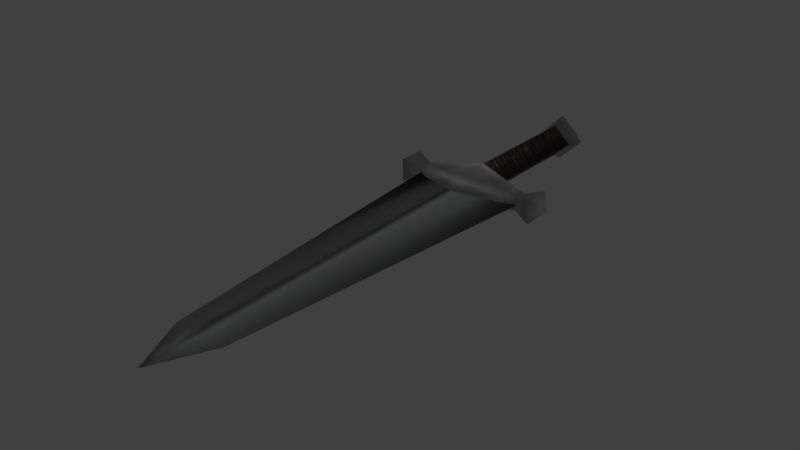 # Source: dagger_wide_blade.blend  (saved by Blender 5.2.45; exported with 4.5.12 LTS)
import bpy
from mathutils import Matrix  # noqa: F401  (used for matrix-valued properties, if any)

bpy.ops.wm.read_factory_settings(use_empty=True)
scene = bpy.context.scene
scene.name = 'Scene'

# ---- collections
col_collection_1 = bpy.data.collections.new('Collection 1'); scene.collection.children.link(col_collection_1)
col_collection_2 = bpy.data.collections.new('Collection 2'); scene.collection.children.link(col_collection_2)
col_collection_3 = bpy.data.collections.new('Collection 3'); scene.collection.children.link(col_collection_3)
col_collection_4 = bpy.data.collections.new('Collection 4'); scene.collection.children.link(col_collection_4)
col_collection_5 = bpy.data.collections.new('Collection 5'); scene.collection.children.link(col_collection_5)
col_collection_6 = bpy.data.collections.new('Collection 6'); scene.collection.children.link(col_collection_6)
col_collection_7 = bpy.data.collections.new('Collection 7'); scene.collection.children.link(col_collection_7)
col_collection_8 = bpy.data.collections.new('Collection 8'); scene.collection.children.link(col_collection_8)
col_collection_9 = bpy.data.collections.new('Collection 9'); scene.collection.children.link(col_collection_9)
col_collection_10 = bpy.data.collections.new('Collection 10'); scene.collection.children.link(col_collection_10)
col_collection_11 = bpy.data.collections.new('Collection 11'); scene.collection.children.link(col_collection_11)
col_collection_12 = bpy.data.collections.new('Collection 12'); scene.collection.children.link(col_collection_12)
col_collection_13 = bpy.data.collections.new('Collection 13'); scene.collection.children.link(col_collection_13)
col_collection_14 = bpy.data.collections.new('Collection 14'); scene.collection.children.link(col_collection_14)
col_collection_20 = bpy.data.collections.new('Collection 20'); scene.collection.children.link(col_collection_20)

# ---- images (referenced by path relative to the original .blend; pixels are not part of the script)
import os
ASSET_DIR = os.environ.get("B2B_ASSET_DIR", "")  # directory of the original .blend (textures are referenced by path, not embedded)
HERE = os.path.dirname(os.path.abspath(__file__))  # packed textures are extracted next to this script under _unpacked/

def load_image(name, relpath, width, height, colorspace="sRGB"):
    """Load a texture the original file referenced (path relative to the .blend, or extracted next to this script)."""
    p = next((c for c in (os.path.join(HERE, relpath), os.path.join(ASSET_DIR, relpath)) if relpath and os.path.exists(c)), "")
    if p:
        img = bpy.data.images.load(p, check_existing=True)
        img.name = name
    else:  # same state as the original file: an image datablock whose file is absent (Cycles renders it pink)
        img = bpy.data.images.new(name, width, height)
        img.source = "FILE"
        img.filepath = "//" + (relpath or name)
    img.colorspace_settings.name = colorspace
    return img
img_daggerblueglowdye = load_image('DaggerBlueGlowDye', '_unpacked/DaggerBlueGlowDye.9a7bd8cf.png', 1, 1, 'Non-Color')
img_tex_dagger_1 = load_image('tex_dagger_1', '_unpacked/tex_dagger_1.e6a63a97.png', 512, 512, 'sRGB')
img_daggerneutraldye = load_image('DaggerNeutralDye', '_unpacked/DaggerNeutralDye.eb0302f7.png', 1, 1, 'sRGB')

# ---- materials (node trees are filled in below, after node groups)
mat_daggerbladeglow = bpy.data.materials.new('DaggerBladeGlow')
mat_mat_dagger_1_brighterhandle = bpy.data.materials.new('mat_dagger_1_BrighterHandle')
mat_mat_dagger_1_brighterhandle.alpha_threshold = 0.0
mat_mat_dagger_1_brighterhandle.use_backface_culling_lightprobe_volume = False
mat_mat_dagger_1_brighterhandle.use_transparent_shadow = False
mat_mat_dagger_1_brighterhandle.roughness = 0.5
mat_mat_dagger_1_brighterhandle.specular_intensity = 0.0
mat_mat_dagger_1 = bpy.data.materials.new('mat_dagger_1')
mat_mat_dagger_1.alpha_threshold = 0.0
mat_mat_dagger_1.use_backface_culling_lightprobe_volume = False
mat_mat_dagger_1.use_transparent_shadow = False
mat_mat_dagger_1.roughness = 0.5
mat_mat_dagger_1.specular_intensity = 0.0

# ---- material node trees
mat_daggerbladeglow.use_nodes = True; mat_daggerbladeglow.node_tree.nodes.clear()
_N = mat_daggerbladeglow.node_tree.nodes; _L = mat_daggerbladeglow.node_tree.links
n0 = _N.new('ShaderNodeBsdfTransparent'); n0.name = 'Transparent BSDF'; n0.location = (0, 0)
n1 = _N.new('ShaderNodeEmission'); n1.name = 'Emission'; n1.location = (0, 0)
n1.inputs[1].default_value = 5.0
n2 = _N.new('ShaderNodeMixShader'); n2.name = 'Mix Shader'; n2.location = (0, 0)
n3 = _N.new('ShaderNodeOutputMaterial'); n3.name = 'Material Output'; n3.location = (0, 0)
n4 = _N.new('ShaderNodeNewGeometry'); n4.name = 'GlowBackFaces'; n4.location = (0, 0)
n5 = _N.new('ShaderNodeMath'); n5.name = 'Math'; n5.location = (0, 0)
n5.operation = 'MULTIPLY'
n6 = _N.new('ShaderNodeAttribute'); n6.name = 'Attribute'; n6.location = (0, 0)
n6.attribute_name = 'GlowOpacity'
n7 = _N.new('ShaderNodeTexImage'); n7.name = 'Dye'; n7.location = (0, 0)
n7.image = img_daggerblueglowdye
_L.new(n0.outputs[0], n2.inputs[1])
_L.new(n1.outputs[0], n2.inputs[2])
_L.new(n2.outputs[0], n3.inputs[0])
_L.new(n4.outputs[6], n5.inputs[0])
_L.new(n5.outputs[0], n2.inputs[0])
_L.new(n6.outputs[2], n5.inputs[1])
_L.new(n7.outputs[0], n1.inputs[0])
n3.is_active_output = True
mat_mat_dagger_1_brighterhandle.use_nodes = True; mat_mat_dagger_1_brighterhandle.node_tree.nodes.clear()
_N = mat_mat_dagger_1_brighterhandle.node_tree.nodes; _L = mat_mat_dagger_1_brighterhandle.node_tree.links
n0 = _N.new('ShaderNodeOutputMaterial'); n0.name = 'Material Output'; n0.location = (0, 0)
n1 = _N.new('ShaderNodeBsdfPrincipled'); n1.name = 'Principled BSDF'; n1.location = (0, 0)
n1.inputs[2].default_value = 0.75
n1.inputs[10].default_value = 0.005
n2 = _N.new('ShaderNodeTexImage'); n2.name = 'Image Texture'; n2.location = (0, 0)
n2.image = img_tex_dagger_1
n3 = _N.new('ShaderNodeMixRGB'); n3.name = 'InventoryVisibility'; n3.location = (-250, 200)
n3.label = 'Brighter on black inventory'
n3.blend_type = 'MULTIPLY'
n3.inputs[0].default_value = 1.0
n3.inputs[2].default_value = (3.0, 3.0, 3.0, 1.0)
n4 = _N.new('ShaderNodeTexImage'); n4.name = 'Dye'; n4.location = (0, 0)
n4.image = img_daggerneutraldye
n5 = _N.new('ShaderNodeMixRGB'); n5.name = 'HandleTint'; n5.location = (0, 0)
n5.blend_type = 'MULTIPLY'
n5.inputs[0].default_value = 1.0
_L.new(n1.outputs[0], n0.inputs[0])
_L.new(n2.outputs[0], n3.inputs[1])
_L.new(n3.outputs[0], n5.inputs[1])
_L.new(n4.outputs[0], n5.inputs[2])
_L.new(n5.outputs[0], n1.inputs[0])
n0.is_active_output = True
mat_mat_dagger_1.use_nodes = True; mat_mat_dagger_1.node_tree.nodes.clear()
_N = mat_mat_dagger_1.node_tree.nodes; _L = mat_mat_dagger_1.node_tree.links
n0 = _N.new('ShaderNodeOutputMaterial'); n0.name = 'Material Output'; n0.location = (0, 0)
n1 = _N.new('ShaderNodeBsdfPrincipled'); n1.name = 'Principled BSDF'; n1.location = (0, 0)
n1.inputs[2].default_value = 0.75
n1.inputs[10].default_value = 0.005
n2 = _N.new('ShaderNodeTexImage'); n2.name = 'Image Texture'; n2.location = (0, 0)
n2.image = img_tex_dagger_1
n3 = _N.new('ShaderNodeTexImage'); n3.name = 'Dye'; n3.location = (-600, -200)
n3.label = 'Blade tint (white by default)'
n3.image = img_daggerneutraldye
n4 = _N.new('ShaderNodeMixRGB'); n4.name = 'BladeTint'; n4.location = (0, 0)
n4.blend_type = 'MULTIPLY'
n4.inputs[0].default_value = 1.0
_L.new(n1.outputs[0], n0.inputs[0])
_L.new(n2.outputs[0], n4.inputs[1])
_L.new(n3.outputs[0], n4.inputs[2])
_L.new(n4.outputs[0], n1.inputs[0])
n0.is_active_output = True

# ---- world
world_world = bpy.data.worlds.new('World'); scene.world = world_world
world_world.use_nodes = True; world_world.node_tree.nodes.clear()
_N = world_world.node_tree.nodes; _L = world_world.node_tree.links
n0 = _N.new('ShaderNodeOutputWorld'); n0.name = 'World Output'; n0.location = (280, 0)
n1 = _N.new('ShaderNodeBackground'); n1.name = 'Background'; n1.location = (0, 0)
n1.inputs[0].default_value = (0.05088, 0.05088, 0.05088, 1.0)
n2 = _N.new('NodeFrame'); n2.name = 'Frame'; n2.location = (0, 0)
n2.label = 'Versioning: Use Nodes was removed'
n2.width = 160
n0.parent = n2
n1.parent = n2
_L.new(n1.outputs[0], n0.inputs[0])
n0.is_active_output = True
world_world.color = (0.05088, 0.05088, 0.05088)
world_world.use_sun_shadow = False
world_world.sun_shadow_jitter_overblur = 0.0
world_world.cycles.sampling_method = 'MANUAL'

# ---- meshes
me_daggerbladeglow = bpy.data.meshes.new('DaggerBladeGlow')
me_daggerbladeglow.from_pydata([(-3.725e-08, -0.1329, -0.001597), (0.0, 0.05388, -0.003462), (0.03603, 0.06084, 3.725e-09), (0.01691, -0.1329, 3.725e-09), (-5.215e-08, -0.1666, 0.0), (-0.03603, 0.06084, 0.0), (-4.47e-08, -0.1329, 0.001597), (-0.01691, -0.1329, 0.0), (0.0, 0.04561, 0.003462), (-4.47e-08, -0.1353, -0.001597), (0.0, 0.05716, -0.003462), (0.03953, 0.06434, 3.725e-09), (0.01855, -0.1353, 3.725e-09), (-5.215e-08, -0.1701, 0.0), (-0.03953, 0.06434, 0.0), (-4.47e-08, -0.1353, 0.001597), (-0.01855, -0.1353, 0.0), (0.0, 0.04864, 0.003462), (-5.215e-08, -0.1378, -0.001597), (0.0, 0.06045, -0.003462), (0.04303, 0.06784, 3.725e-09), (0.02019, -0.1378, 3.725e-09), (-5.96e-08, -0.1736, 0.0), (-0.04303, 0.06784, 0.0), (-5.215e-08, -0.1378, 0.001597), (-0.02019, -0.1378, 0.0), (0.0, 0.05167, 0.003462), (-5.215e-08, -0.1402, -0.001597), (0.0, 0.06373, -0.003462), (0.04653, 0.07134, 3.725e-09), (0.02183, -0.1402, 3.725e-09), (-6.706e-08, -0.1771, 0.0), (-0.04653, 0.07134, 0.0), (-5.215e-08, -0.1402, 0.001597), (-0.02183, -0.1402, 0.0), (0.0, 0.0547, 0.003462), (-5.96e-08, -0.1427, -0.001597), (0.0, 0.06702, -0.003462), (0.05003, 0.07484, 3.725e-09), (0.02347, -0.1427, 3.725e-09), (-6.706e-08, -0.1806, 0.0), (-0.05003, 0.07484, 0.0), (-5.96e-08, -0.1427, 0.001597), (-0.02347, -0.1427, 0.0), (0.0, 0.05773, 0.003462), (-5.96e-08, -0.1452, -0.001597), (0.0, 0.0703, -0.003462), (0.05353, 0.07834, 3.725e-09), (0.02512, -0.1452, 3.725e-09), (-7.451e-08, -0.1841, 0.0), (-0.05353, 0.07834, 0.0), (-5.96e-08, -0.1452, 0.001597), (-0.02512, -0.1452, 0.0), (0.0, 0.06077, 0.003462), (-6.706e-08, -0.1476, -0.001597), (0.0, 0.07359, -0.003462), (0.05703, 0.08184, 3.725e-09), (0.02676, -0.1476, 3.725e-09), (-8.196e-08, -0.1876, 0.0), (-0.05703, 0.08184, 0.0), (-6.706e-08, -0.1476, 0.001597), (-0.02676, -0.1476, 0.0), (0.0, 0.0638, 0.003462), (-6.706e-08, -0.1501, -0.001597), (0.0, 0.07688, -0.003462), (0.06053, 0.08534, 3.725e-09), (0.0284, -0.1501, 3.725e-09), (-8.196e-08, -0.1911, 0.0), (-0.06053, 0.08534, 0.0), (-7.451e-08, -0.1501, 0.001597), (-0.0284, -0.1501, 0.0), (0.0, 0.06683, 0.003462), (-7.451e-08, -0.1526, -0.001597), (0.0, 0.08016, -0.003462), (0.06403, 0.08884, 3.725e-09), (0.03004, -0.1526, 3.725e-09), (-8.941e-08, -0.1946, 0.0), (-0.06403, 0.08884, 0.0), (-7.451e-08, -0.1526, 0.001597), (-0.03004, -0.1526, 0.0), (0.0, 0.06986, 0.003462), (-8.196e-08, -0.155, -0.001597), (0.0, 0.08345, -0.003462), (0.06753, 0.09234, 3.725e-09), (0.03169, -0.155, 3.725e-09), (-9.686e-08, -0.1981, 0.0), (-0.06753, 0.09234, 0.0), (-8.196e-08, -0.155, 0.001597), (-0.03169, -0.155, 0.0), (0.0, 0.07289, 0.003462), (-8.196e-08, -0.1575, -0.001597), (0.0, 0.08673, -0.003462), (0.07103, 0.09584, 3.725e-09), (0.03333, -0.1575, 3.725e-09), (-9.686e-08, -0.2016, 0.0), (-0.07103, 0.09584, 0.0), (-8.196e-08, -0.1575, 0.001597), (-0.03333, -0.1575, 0.0), (0.0, 0.07592, 0.003462), (-8.941e-08, -0.1599, -0.001597), (0.0, 0.09002, -0.003462), (0.07453, 0.09934, 3.725e-09), (0.03497, -0.1599, 3.725e-09), (-1.043e-07, -0.2051, 0.0), (-0.07453, 0.09934, 0.0), (-8.941e-08, -0.1599, 0.001597), (-0.03497, -0.1599, 0.0), (-7.451e-09, 0.07895, 0.003462)], [], [(0, 3, 4), (1, 3, 0), (0, 4, 7), (1, 7, 5), (6, 4, 3), (8, 3, 2), (6, 7, 4), (8, 7, 6), (1, 2, 3), (1, 0, 7), (8, 6, 3), (8, 5, 7), (9, 12, 13), (10, 12, 9), (9, 13, 16), (10, 16, 14), (15, 13, 12), (17, 12, 11), (15, 16, 13), (17, 16, 15), (10, 11, 12), (10, 9, 16), (17, 15, 12), (17, 14, 16), (18, 21, 22), (19, 21, 18), (18, 22, 25), (19, 25, 23), (24, 22, 21), (26, 21, 20), (24, 25, 22), (26, 25, 24), (19, 20, 21), (19, 18, 25), (26, 24, 21), (26, 23, 25), (27, 30, 31), (28, 30, 27), (27, 31, 34), (28, 34, 32), (33, 31, 30), (35, 30, 29), (33, 34, 31), (35, 34, 33), (28, 29, 30), (28, 27, 34), (35, 33, 30), (35, 32, 34), (36, 39, 40), (37, 39, 36), (36, 40, 43), (37, 43, 41), (42, 40, 39), (44, 39, 38), (42, 43, 40), (44, 43, 42), (37, 38, 39), (37, 36, 43), (44, 42, 39), (44, 41, 43), (45, 48, 49), (46, 48, 45), (45, 49, 52), (46, 52, 50), (51, 49, 48), (53, 48, 47), (51, 52, 49), (53, 52, 51), (46, 47, 48), (46, 45, 52), (53, 51, 48), (53, 50, 52), (54, 57, 58), (55, 57, 54), (54, 58, 61), (55, 61, 59), (60, 58, 57), (62, 57, 56), (60, 61, 58), (62, 61, 60), (55, 56, 57), (55, 54, 61), (62, 60, 57), (62, 59, 61), (63, 66, 67), (64, 66, 63), (63, 67, 70), (64, 70, 68), (69, 67, 66), (71, 66, 65), (69, 70, 67), (71, 70, 69), (64, 65, 66), (64, 63, 70), (71, 69, 66), (71, 68, 70), (72, 75, 76), (73, 75, 72), (72, 76, 79), (73, 79, 77), (78, 76, 75), (80, 75, 74), (78, 79, 76), (80, 79, 78), (73, 74, 75), (73, 72, 79), (80, 78, 75), (80, 77, 79), (81, 84, 85), (82, 84, 81), (81, 85, 88), (82, 88, 86), (87, 85, 84), (89, 84, 83), (87, 88, 85), (89, 88, 87), (82, 83, 84), (82, 81, 88), (89, 87, 84), (89, 86, 88), (90, 93, 94), (91, 93, 90), (90, 94, 97), (91, 97, 95), (96, 94, 93), (98, 93, 92), (96, 97, 94), (98, 97, 96), (91, 92, 93), (91, 90, 97), (98, 96, 93), (98, 95, 97), (99, 102, 103), (100, 102, 99), (99, 103, 106), (100, 106, 104), (105, 103, 102), (107, 102, 101), (105, 106, 103), (107, 106, 105), (100, 101, 102), (100, 99, 106), (107, 105, 102), (107, 104, 106)])
me_daggerbladeglow.materials.append(mat_daggerbladeglow)
me_daggerbladeglow.update()
me_dagger_1 = bpy.data.meshes.new('dagger_1')
me_dagger_1.from_pydata([(0.03139, 0.05567, -0.003421), (0.03139, 0.06332, -0.003421), (0.0412, 0.06693, -0.006652), (0.0412, 0.05205, -0.006652), (-0.03139, 0.05567, -0.003421), (3.722e-09, 0.07012, -0.009504), (1.374e-08, 0.141, -0.009504), (1.502e-08, 0.1484, -0.0133), (1.719e-09, 0.04886, -0.009504), (-0.03139, 0.06332, -0.003421), (-0.0412, 0.06693, -0.006652), (-0.0412, 0.05205, -0.006652), (4.993e-10, 0.04214, -0.003297), (0.03139, 0.05567, 0.003421), (0.009504, 0.141, 7.175e-10), (0.04779, 0.05949, 3.608e-09), (0.0133, 0.1484, 1.004e-09), (0.009504, 0.07012, 7.175e-10), (0.02026, 0.04886, 1.529e-09), (0.03139, 0.06332, 0.003421), (0.03139, 0.05567, 2.37e-09), (0.03139, 0.06332, 2.37e-09), (0.0412, 0.06693, 0.006652), (0.0412, 0.05205, 0.006652), (0.0412, 0.06693, 3.111e-09), (0.0412, 0.05205, 3.111e-09), (-0.03139, 0.05567, 0.003421), (2.287e-09, 0.07012, 0.009504), (1.665e-08, 0.1626, 1.257e-15), (1.23e-08, 0.141, 0.009504), (-0.009504, 0.141, -7.175e-10), (-0.04779, 0.05949, -3.608e-09), (-0.0133, 0.1484, -1.004e-09), (1.301e-08, 0.1484, 0.0133), (-0.009504, 0.07012, -7.175e-10), (2.839e-10, 0.04886, 0.009504), (-0.02026, 0.04886, -1.529e-09), (-0.03139, 0.06332, 0.003421), (-0.03139, 0.05567, -2.37e-09), (-0.03139, 0.06332, -2.37e-09), (-0.0412, 0.06693, 0.006652), (-0.0412, 0.05205, 0.006652), (-0.0412, 0.06693, -3.111e-09), (-0.0412, 0.05205, -3.111e-09), (1.429e-12, 0.04214, 0.003297)], [], [(0, 25, 20), (7, 14, 6), (8, 1, 0), (28, 16, 7), (18, 0, 20), (17, 1, 5), (6, 17, 5), (3, 2, 15), (2, 24, 15), (25, 3, 15), (8, 18, 12), (1, 24, 2), (0, 2, 3), (43, 4, 38), (6, 32, 7), (8, 9, 5), (28, 7, 32), (36, 4, 8), (9, 34, 5), (5, 30, 6), (11, 31, 10), (10, 31, 42), (43, 31, 11), (8, 12, 36), (9, 42, 39), (11, 9, 4), (25, 13, 20), (33, 14, 16), (13, 27, 35), (28, 33, 16), (18, 13, 35), (19, 17, 27), (29, 17, 14), (23, 15, 22), (22, 15, 24), (25, 15, 23), (35, 44, 18), (19, 24, 21), (13, 22, 19), (26, 43, 38), (32, 29, 33), (35, 37, 26), (28, 32, 33), (36, 26, 38), (34, 37, 27), (30, 27, 29), (41, 40, 31), (40, 42, 31), (43, 41, 31), (35, 36, 44), (37, 42, 40), (37, 41, 26), (0, 3, 25), (7, 16, 14), (8, 5, 1), (18, 8, 0), (17, 21, 1), (6, 14, 17), (1, 21, 24), (0, 1, 2), (43, 11, 4), (6, 30, 32), (8, 4, 9), (36, 38, 4), (9, 39, 34), (5, 34, 30), (9, 10, 42), (11, 10, 9), (25, 23, 13), (33, 29, 14), (13, 19, 27), (18, 20, 13), (19, 21, 17), (29, 27, 17), (19, 22, 24), (13, 23, 22), (26, 41, 43), (32, 30, 29), (35, 27, 37), (36, 35, 26), (34, 39, 37), (30, 34, 27), (37, 39, 42), (37, 40, 41)])
me_dagger_1.polygons.foreach_set('use_smooth', [True] * 84)
_uv = me_dagger_1.uv_layers.new(name='UV_bake')
_uv.uv.foreach_set('vector', [0.1997, 0.8006, 0.198, 0.8621, 0.1813, 0.8106, 0.843, 0.5479, 0.8396, 0.6023, 0.8095, 0.5569, 0.1161, 0.6281, 0.2438, 0.7779, 0.1997, 0.8006, 0.9193, 0.5413, 0.8591, 0.5874, 0.843, 0.5479, 0.1311, 0.7488, 0.1997, 0.8006, 0.1813, 0.8106, 0.2629, 0.6379, 0.2438, 0.7779, 0.2137, 0.5899, 0.7534, 0.04227, 0.8245, 0.4172, 0.7534, 0.4172, 0.2188, 0.8441, 0.2525, 0.8358, 0.2481, 0.8859, 0.2525, 0.8358, 0.2815, 0.8399, 0.2481, 0.8859, 0.198, 0.8621, 0.2188, 0.8441, 0.2481, 0.8859, 0.1161, 0.6281, 0.1311, 0.7488, 0.06993, 0.6462, 0.2438, 0.7779, 0.2815, 0.8399, 0.2525, 0.8358, 0.1997, 0.8006, 0.2525, 0.8358, 0.2188, 0.8441, 0.01746, 0.4007, 0.06048, 0.4447, 0.04009, 0.4499, 0.8095, 0.5569, 0.8391, 0.4753, 0.843, 0.5479, 0.1161, 0.6281, 0.1082, 0.4315, 0.2137, 0.5899, 0.9193, 0.5413, 0.843, 0.5479, 0.8391, 0.4753, 0.04519, 0.5294, 0.06048, 0.4447, 0.1161, 0.6281, 0.1082, 0.4315, 0.2173, 0.5213, 0.2137, 0.5899, 0.7534, 0.4172, 0.6823, 0.04227, 0.7534, 0.04227, 0.04495, 0.3998, 0.03803, 0.3492, 0.07534, 0.3831, 0.07534, 0.3831, 0.03803, 0.3492, 0.09383, 0.3604, 0.01746, 0.4007, 0.03803, 0.3492, 0.04495, 0.3998, 0.1161, 0.6281, 0.06993, 0.6462, 0.04519, 0.5294, 0.1082, 0.4315, 0.09383, 0.3604, 0.1262, 0.4188, 0.04495, 0.3998, 0.1082, 0.4315, 0.06048, 0.4447, 0.2863, 0.9261, 0.3442, 0.9053, 0.3404, 0.926, 0.893, 0.6132, 0.8396, 0.6023, 0.8591, 0.5874, 0.3442, 0.9053, 0.54, 0.8264, 0.5341, 0.931, 0.9193, 0.5413, 0.893, 0.6132, 0.8591, 0.5874, 0.4148, 0.9544, 0.3442, 0.9053, 0.5341, 0.931, 0.352, 0.8564, 0.4792, 0.7946, 0.54, 0.8264, 0.8956, 0.04227, 0.8245, 0.4172, 0.8245, 0.04227, 0.2969, 0.9007, 0.2481, 0.8859, 0.2944, 0.8661, 0.2944, 0.8661, 0.2481, 0.8859, 0.2815, 0.8399, 0.2863, 0.9261, 0.2481, 0.8859, 0.2969, 0.9007, 0.5341, 0.931, 0.5313, 0.9806, 0.4148, 0.9544, 0.352, 0.8564, 0.2815, 0.8399, 0.348, 0.8347, 0.3442, 0.9053, 0.2944, 0.8661, 0.352, 0.8564, 0.7258, 0.9269, 0.7809, 0.9541, 0.7272, 0.9478, 0.9621, 0.6359, 0.8756, 0.6433, 0.893, 0.6132, 0.5341, 0.931, 0.7235, 0.8774, 0.7258, 0.9269, 0.9193, 0.5413, 0.9621, 0.6359, 0.893, 0.6132, 0.65, 0.9677, 0.7258, 0.9269, 0.7272, 0.9478, 0.6041, 0.8017, 0.7235, 0.8774, 0.54, 0.8264, 0.9667, 0.04227, 0.8956, 0.4172, 0.8956, 0.04227, 0.7732, 0.9277, 0.7797, 0.8936, 0.8235, 0.9185, 0.7797, 0.8936, 0.7955, 0.8689, 0.8235, 0.9185, 0.7809, 0.9541, 0.7732, 0.9277, 0.8235, 0.9185, 0.5341, 0.931, 0.65, 0.9677, 0.5313, 0.9806, 0.7235, 0.8774, 0.7955, 0.8689, 0.7797, 0.8936, 0.7235, 0.8774, 0.7732, 0.9277, 0.7258, 0.9269, 0.1997, 0.8006, 0.2188, 0.8441, 0.198, 0.8621, 0.843, 0.5479, 0.8591, 0.5874, 0.8396, 0.6023, 0.1161, 0.6281, 0.2137, 0.5899, 0.2438, 0.7779, 0.1311, 0.7488, 0.1161, 0.6281, 0.1997, 0.8006, 0.2629, 0.6379, 0.2656, 0.775, 0.2438, 0.7779, 0.7534, 0.04227, 0.8245, 0.04227, 0.8245, 0.4172, 0.2438, 0.7779, 0.2656, 0.775, 0.2815, 0.8399, 0.1997, 0.8006, 0.2438, 0.7779, 0.2525, 0.8358, 0.01746, 0.4007, 0.04495, 0.3998, 0.06048, 0.4447, 0.8095, 0.5569, 0.8025, 0.4923, 0.8391, 0.4753, 0.1161, 0.6281, 0.06048, 0.4447, 0.1082, 0.4315, 0.04519, 0.5294, 0.04009, 0.4499, 0.06048, 0.4447, 0.1082, 0.4315, 0.1262, 0.4188, 0.2173, 0.5213, 0.7534, 0.4172, 0.6823, 0.4172, 0.6823, 0.04227, 0.1082, 0.4315, 0.07534, 0.3831, 0.09383, 0.3604, 0.04495, 0.3998, 0.07534, 0.3831, 0.1082, 0.4315, 0.2863, 0.9261, 0.2969, 0.9007, 0.3442, 0.9053, 0.893, 0.6132, 0.8756, 0.6433, 0.8396, 0.6023, 0.3442, 0.9053, 0.352, 0.8564, 0.54, 0.8264, 0.4148, 0.9544, 0.3404, 0.926, 0.3442, 0.9053, 0.352, 0.8564, 0.348, 0.8347, 0.4792, 0.7946, 0.8956, 0.04227, 0.8956, 0.4172, 0.8245, 0.4172, 0.352, 0.8564, 0.2944, 0.8661, 0.2815, 0.8399, 0.3442, 0.9053, 0.2969, 0.9007, 0.2944, 0.8661, 0.7258, 0.9269, 0.7732, 0.9277, 0.7809, 0.9541, 0.9621, 0.6359, 0.9361, 0.6669, 0.8756, 0.6433, 0.5341, 0.931, 0.54, 0.8264, 0.7235, 0.8774, 0.65, 0.9677, 0.5341, 0.931, 0.7258, 0.9269, 0.6041, 0.8017, 0.73, 0.8564, 0.7235, 0.8774, 0.9667, 0.04227, 0.9667, 0.4172, 0.8956, 0.4172, 0.7235, 0.8774, 0.73, 0.8564, 0.7955, 0.8689, 0.7235, 0.8774, 0.7797, 0.8936, 0.7732, 0.9277])
me_dagger_1.materials.append(mat_mat_dagger_1)
me_dagger_1.use_remesh_preserve_volume = False
me_dagger_1.use_remesh_preserve_attributes = False
me_dagger_1.use_mirror_vertex_groups = False
me_dagger_1.update()
me_dagger_1_001 = bpy.data.meshes.new('dagger_1.001')
me_dagger_1_001.from_pydata([(-2.267e-08, -0.1301, -0.001521), (4.993e-10, 0.05012, -0.003297), (0.02026, 0.05684, 1.529e-09), (0.009503, -0.1301, 7.175e-10), (-2.705e-08, -0.1626, -2.042e-15), (-0.02026, 0.05684, -1.529e-09), (-2.29e-08, -0.1301, 0.001521), (-0.009504, -0.1301, -7.175e-10), (1.429e-12, 0.04214, 0.003297)], [], [(0, 3, 4), (1, 3, 0), (0, 4, 7), (1, 7, 5), (6, 4, 3), (8, 3, 2), (6, 7, 4), (8, 7, 6), (1, 2, 3), (1, 0, 7), (8, 6, 3), (8, 5, 7)])
me_dagger_1_001.polygons.foreach_set('use_smooth', [True] * 12)
_uv = me_dagger_1_001.uv_layers.new(name='UV_bake')
_uv.uv.foreach_set('vector', [0.7651, 0.7766, 0.7945, 0.7436, 0.877, 0.8757, 0.1737, 0.2531, 0.7945, 0.7436, 0.7651, 0.7766, 0.7651, 0.7766, 0.877, 0.8757, 0.736, 0.8098, 0.1737, 0.2531, 0.736, 0.8098, 0.08829, 0.3033, 0.8274, 0.7142, 0.9265, 0.8262, 0.7945, 0.7436, 0.304, 0.1228, 0.7945, 0.7436, 0.2131, 0.1623, 0.8274, 0.7142, 0.8606, 0.6851, 0.9265, 0.8262, 0.304, 0.1228, 0.8606, 0.6851, 0.8274, 0.7142, 0.1737, 0.2531, 0.2131, 0.1623, 0.7945, 0.7436, 0.1737, 0.2531, 0.7651, 0.7766, 0.736, 0.8098, 0.304, 0.1228, 0.8274, 0.7142, 0.7945, 0.7436, 0.304, 0.1228, 0.3542, 0.03744, 0.8606, 0.6851])
me_dagger_1_001.materials.append(mat_mat_dagger_1)
me_dagger_1_001.use_remesh_preserve_volume = False
me_dagger_1_001.use_remesh_preserve_attributes = False
me_dagger_1_001.use_mirror_vertex_groups = False
me_dagger_1_001.update()

# ---- objects
ob_bladeglow = bpy.data.objects.new('BladeGlow', me_daggerbladeglow)
ob_handle = bpy.data.objects.new('Handle', me_dagger_1)
ob_blade = bpy.data.objects.new('Blade', me_dagger_1_001)

# ---- transforms, parenting, visibility, modifiers, constraints
ob_bladeglow.location = (-0.1004, -0.0269, -0.05627)
ob_bladeglow.hide_render = True
ob_handle.location = (0.0, 0.0, 0.003725)
ob_handle.lineart.crease_threshold = 0.0
ob_handle.material_slots[0].link = 'OBJECT'; ob_handle.material_slots[0].material = mat_mat_dagger_1_brighterhandle
ob_blade.location = (0.0, 0.0, 0.003725)
ob_blade.scale = (1.581, 1.0, 1.0)
ob_blade.lineart.crease_threshold = 0.0

# ---- collection membership
scene.collection.objects.link(ob_bladeglow)
col_collection_8.objects.link(ob_handle)
col_collection_8.objects.link(ob_blade)

# ---- scene / render settings (as saved in the file)
scene.frame_start = 1; scene.frame_end = 250; scene.frame_set(1)
scene.render.engine = 'BLENDER_EEVEE_NEXT'
scene.render.resolution_percentage = 50
scene.render.dither_intensity = 0.0
scene.render.film_transparent = True
scene.render.bake_type = 'DISPLACEMENT'
scene.render.bake_bias = 0.0
scene.render.bake_samples = 0
scene.cycles.use_denoising = False
scene.cycles.samples = 128
scene.cycles.sampling_pattern = 'TABULATED_SOBOL'
scene.cycles.use_adaptive_sampling = False
scene.cycles.use_light_tree = False
scene.eevee.fast_gi_thickness_near = 0.1
scene.eevee.fast_gi_thickness_far = 0.0
scene.view_settings.view_transform = 'Standard'
bpy.context.view_layer.update()

# ---- added for rendering (the .blend has no active camera): camera
cam_auto = bpy.data.cameras.new('AutoCamera')
cam_auto.lens = 50.0
cam_auto.sensor_width = 36.0
cam_auto.clip_end = 1000.0
ob_auto_camera = bpy.data.objects.new('AutoCamera', cam_auto)
scene.collection.objects.link(ob_auto_camera)
ob_auto_camera.location = (0.314616, -0.37754, 0.255418)
ob_auto_camera.rotation_euler = (1.09748, -7.21219e-08, 0.694738)
scene.camera = ob_auto_camera
bpy.context.view_layer.update()
